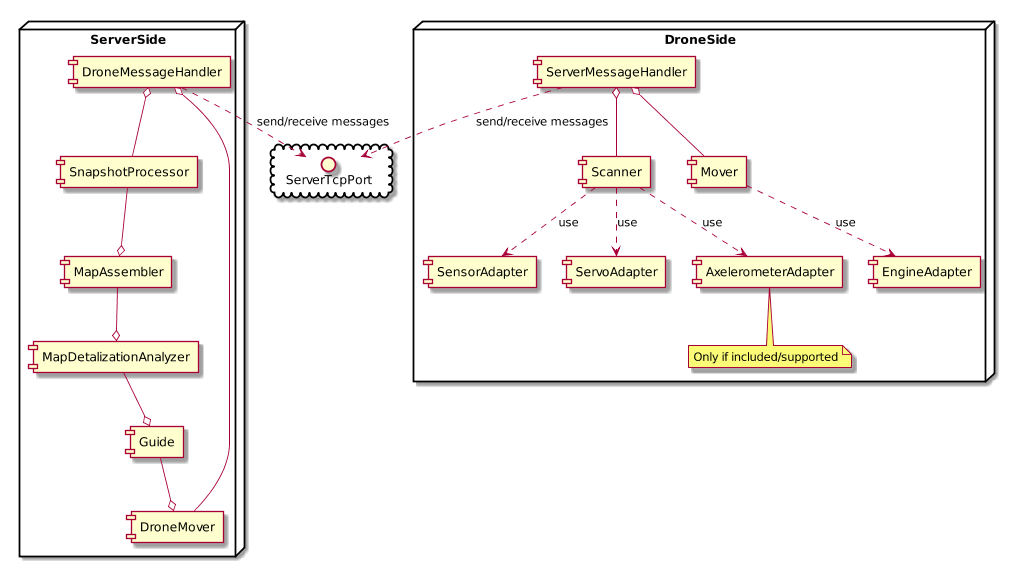

The diagram above was rendered by PlantUML. Its source (embedded in the PNG):
@startuml
scale max 1024*768

cloud {
	interface "ServerTcpPort" as STP
}

node ServerSide {
	[DroneMessageHandler] as DMH
	DMH .right.> STP : send/receive messages

	[SnapshotProcessor] as SP 
	[MapAssembler] as MA
	[MapDetalizationAnalyzer] as MDA
	[Guide] as G
	[DroneMover] as DM

	SP -up-o DMH
	SP --o MA
	MA --o MDA
	MDA --o G
	G --o DM	
	DM -up-o DMH
}

node DroneSide {
	[Scanner] as S
	[SensorAdapter] as SenA
	[ServoAdapter] as SerA
	[AxelerometerAdapter] as AxeA
	S ..> SenA : use
	S ..> SerA : use
	Note bottom of AxeA : Only if included/supported
	S ..> AxeA : use

	[Mover] as M 
	[EngineAdapter] as EngA
	M ..> EngA : use

	[ServerMessageHandler] as SMH
	S -up-o SMH
	M -up-o SMH
	SMH ..> STP : send/receive messages
}

@enduml